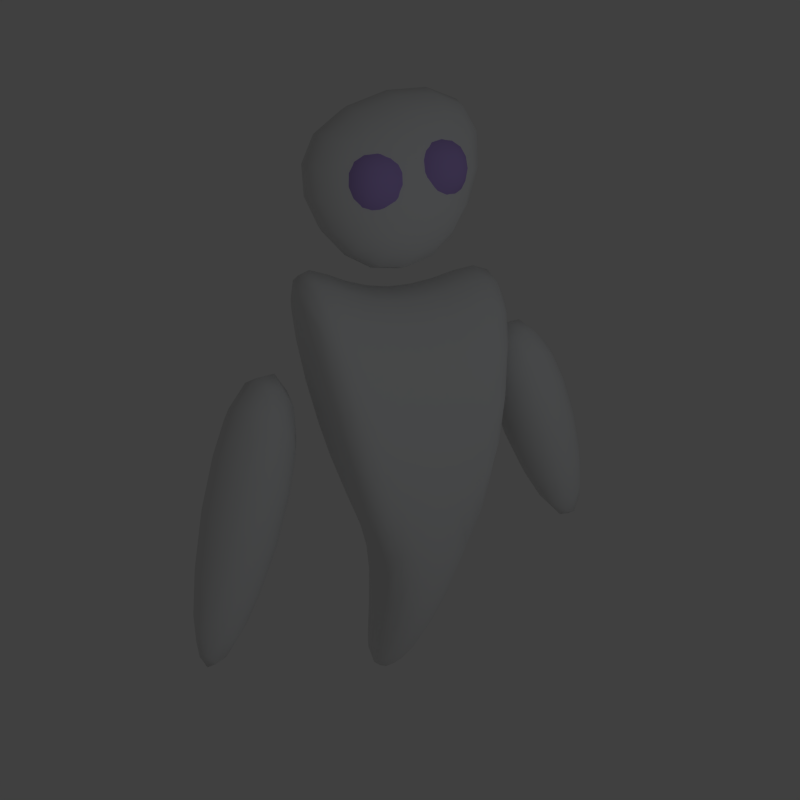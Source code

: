 # Source: blob.blend  (saved by Blender 2.76.0; exported with 4.5.12 LTS)
import bpy
from mathutils import Matrix  # noqa: F401  (used for matrix-valued properties, if any)

bpy.ops.wm.read_factory_settings(use_empty=True)
scene = bpy.context.scene
scene.name = 'Scene'

# ---- collections
col_collection_1 = bpy.data.collections.new('Collection 1'); scene.collection.children.link(col_collection_1)

# ---- materials (node trees are filled in below, after node groups)
mat_material_001 = bpy.data.materials.new('Material.001')
mat_material_001.alpha_threshold = 0.0
mat_material_001.use_transparent_shadow = False
mat_material_001.diffuse_color = (0.4941, 0.3498, 0.8, 1.0)
mat_material_001.roughness = 0.5
mat_material_001.line_color = (0.0, 0.0, 0.0, 1.0)
mat_material = bpy.data.materials.new('Material')
mat_material.alpha_threshold = 0.0
mat_material.use_transparent_shadow = False
mat_material.roughness = 0.5
mat_material.line_color = (0.0, 0.0, 0.0, 1.0)

# ---- material node trees

# ---- world
world_world = bpy.data.worlds.new('World'); scene.world = world_world
world_world.color = (0.05088, 0.05088, 0.05088)
world_world.use_sun_shadow = False
world_world.sun_shadow_jitter_overblur = 0.0
world_world.cycles.sampling_method = 'MANUAL'
world_world.cycles.sample_map_resolution = 256

# ---- cameras
cam_camera = bpy.data.cameras.new('Camera')
cam_camera.clip_end = 100.0
cam_camera.lens = 35.0
cam_camera.sensor_width = 32.0
cam_camera.sensor_height = 18.0
cam_camera.ortho_scale = 7.314
cam_camera.dof.focus_distance = 0.0
cam_camera.dof.aperture_fstop = 128.0

# ---- lights
light_lamp = bpy.data.lights.new('Lamp', 'POINT')
light_lamp.color = (0.8697, 0.941, 1.0)
light_lamp.transmission_factor = 0.0
light_lamp.cutoff_distance = 30.0
light_lamp.energy = 433.0
light_lamp.shadow_buffer_clip_start = 1.001
light_lamp.shadow_soft_size = 0.1
light_lamp.shadow_maximum_resolution = 0.006
light_lamp.use_absolute_resolution = True
light_lamp.cycles.use_multiple_importance_sampling = False

# ---- meshes
me_cube_001 = bpy.data.meshes.new('Cube.001')
me_cube_001.from_pydata([(-0.2481, -0.0217, 0.1166), (-0.2481, -0.0217, 1.141), (-0.2481, 1.003, 0.1166), (-0.2481, 1.003, 1.141), (0.7766, -0.0217, 0.1166), (0.7766, -0.0217, 1.141), (0.7766, 1.003, 0.1166), (0.7766, 1.003, 1.141), (-0.2897, -0.9647, -0.02237), (-0.2897, -0.9647, 1.001), (-0.2897, 0.05836, -0.02237), (-0.2897, 0.05836, 1.001), (0.7333, -0.9647, -0.02237), (0.7333, -0.9647, 1.001), (0.7333, 0.05836, -0.02237), (0.7333, 0.05836, 1.001)], [], [(1, 3, 2, 0), (3, 7, 6, 2), (7, 5, 4, 6), (5, 1, 0, 4), (0, 2, 6, 4), (5, 7, 3, 1), (9, 11, 10, 8), (11, 15, 14, 10), (15, 13, 12, 14), (13, 9, 8, 12), (8, 10, 14, 12), (13, 15, 11, 9)])
me_cube_001.polygons.foreach_set('use_smooth', [True] * 12)
me_cube_001.materials.append(mat_material_001)
me_cube_001.use_remesh_preserve_volume = False
me_cube_001.use_remesh_preserve_attributes = False
me_cube_001.use_mirror_vertex_groups = False
me_cube_001.update()
me_cube = bpy.data.meshes.new('Cube')
me_cube.from_pydata([(1.0, 1.0, -1.0), (1.0, -1.0, -1.0), (-1.0, -1.0, -1.0), (-1.0, 1.0, -1.0), (0.5975, 2.169, 2.318), (0.4796, -1.997, 1.466), (-1.52, -1.997, 1.466), (-1.402, 2.169, 2.318), (1.296, 1.042, -4.579), (1.296, -0.9576, -4.579), (-0.7039, -0.9576, -4.579), (-0.7039, 1.042, -4.579), (0.8936, 2.211, -0.2724), (0.7757, -1.955, 0.06044), (-1.224, -1.955, 0.06044), (-1.106, 2.211, -0.2724), (1.296, 0.9781, -5.384), (1.296, -0.4032, -5.384), (-0.7039, -0.4032, -5.384), (-0.7039, 0.9781, -5.384), (0.8477, 0.5886, -0.9478), (0.8084, -0.7999, -0.8368), (-1.192, -0.7999, -0.8368), (-1.152, 0.5886, -0.9478), (-0.4874, 0.2634, -8.484), (-0.4874, -0.4032, -8.484), (-1.514, -0.4032, -8.484), (-1.514, 0.2634, -8.484), (-0.5437, -3.865, -6.872), (-0.8291, -2.83, -1.037), (-0.7239, -3.15, -7.342), (-1.241, -1.195, -2.113), (0.3098, -3.68, -6.918), (1.123, -2.407, -1.141), (0.1296, -2.965, -7.388), (0.7107, -0.7717, -2.217), (0.4805, 3.814, -5.633), (0.7659, 2.779, -1.008), (0.6607, 3.099, -6.006), (1.178, 1.144, -1.861), (-0.373, 3.629, -5.669), (-1.186, 2.355, -1.091), (-0.1928, 2.914, -6.042), (-0.7739, 0.7205, -1.943)], [], [(0, 1, 2, 3), (4, 7, 6, 5), (0, 4, 5, 1), (1, 5, 6, 2), (2, 6, 7, 3), (4, 0, 3, 7), (17, 9, 10, 18), (21, 22, 14, 13), (17, 21, 13, 9), (9, 13, 14, 10), (19, 23, 15, 11), (12, 8, 11, 15), (10, 14, 22, 18), (18, 22, 23, 19), (8, 12, 20, 16), (16, 20, 21, 17), (12, 15, 23, 20), (20, 23, 22, 21), (8, 16, 19, 11), (18, 19, 27, 26), (24, 25, 26, 27), (19, 16, 24, 27), (16, 17, 25, 24), (17, 18, 26, 25), (29, 31, 30, 28), (31, 35, 34, 30), (35, 33, 32, 34), (33, 29, 28, 32), (28, 30, 34, 32), (33, 35, 31, 29), (37, 39, 38, 36), (39, 43, 42, 38), (43, 41, 40, 42), (41, 37, 36, 40), (36, 38, 42, 40), (41, 43, 39, 37)])
me_cube.polygons.foreach_set('use_smooth', [True] * 36)
me_cube.materials.append(mat_material)
me_cube.use_remesh_preserve_volume = False
me_cube.use_remesh_preserve_attributes = False
me_cube.use_mirror_vertex_groups = False
me_cube.update()

# ---- objects
ob_cube_001 = bpy.data.objects.new('Cube.001', me_cube_001)
ob_cube = bpy.data.objects.new('Cube', me_cube)
ob_lamp = bpy.data.objects.new('Lamp', light_lamp)
ob_camera = bpy.data.objects.new('Camera', cam_camera)

# ---- transforms, parenting, visibility, modifiers, constraints
ob_cube_001.location = (0.0, 0.0, 6.184)
ob_cube_001.lock_rotations_4d = False
ob_cube_001.empty_display_type = 'ARROWS'
ob_cube_001.lineart.crease_threshold = 0.0
_m = ob_cube_001.modifiers.new('Subsurf', 'SUBSURF')
_m.uv_smooth = 'PRESERVE_CORNERS'
_m.quality = 2
_m.levels = 3
_m.show_only_control_edges = False
ob_cube.location = (0.0, 0.0, 6.184)
ob_cube.lock_rotations_4d = False
ob_cube.empty_display_type = 'ARROWS'
ob_cube.lineart.crease_threshold = 0.0
_m = ob_cube.modifiers.new('Subsurf', 'SUBSURF')
_m.uv_smooth = 'PRESERVE_CORNERS'
_m.quality = 2
_m.levels = 3
_m.show_only_control_edges = False
ob_lamp.location = (18.38, 2.294, 9.846)
ob_lamp.rotation_euler = (0.6503, 0.05522, 1.866)
ob_lamp.lock_rotations_4d = False
ob_lamp.empty_display_type = 'ARROWS'
ob_lamp.color = (0.0, 0.0, 0.0, 0.0)
ob_lamp.lineart.crease_threshold = 0.0
ob_camera.location = (11.2, -5.509, 8.141)
ob_camera.rotation_euler = (1.207, 0.01338, 1.108)
ob_camera.lock_rotations_4d = False
ob_camera.empty_display_type = 'ARROWS'
ob_camera.color = (0.0, 0.0, 0.0, 0.0)
ob_camera.display_type = 'WIRE'
ob_camera.lineart.crease_threshold = 0.0

# ---- collection membership
col_collection_1.objects.link(ob_cube_001)
col_collection_1.objects.link(ob_cube)
col_collection_1.objects.link(ob_lamp)
col_collection_1.objects.link(ob_camera)

# ---- scene / render settings (as saved in the file)
scene.camera = ob_camera
scene.frame_start = 1; scene.frame_end = 1; scene.frame_set(1)
scene.render.engine = 'BLENDER_EEVEE_NEXT'
scene.render.resolution_x = 100
scene.render.resolution_y = 100
scene.render.resolution_percentage = 50
scene.render.dither_intensity = 0.0
scene.render.film_transparent = True
scene.cycles.use_denoising = False
scene.cycles.samples = 10
scene.cycles.sampling_pattern = 'TABULATED_SOBOL'
scene.cycles.light_sampling_threshold = 0.0
scene.cycles.use_adaptive_sampling = False
scene.cycles.use_light_tree = False
scene.cycles.blur_glossy = 0.0
scene.cycles.pixel_filter_type = 'GAUSSIAN'
scene.cycles.sample_clamp_indirect = 0.0
scene.view_settings.view_transform = 'Standard'
bpy.context.view_layer.update()

